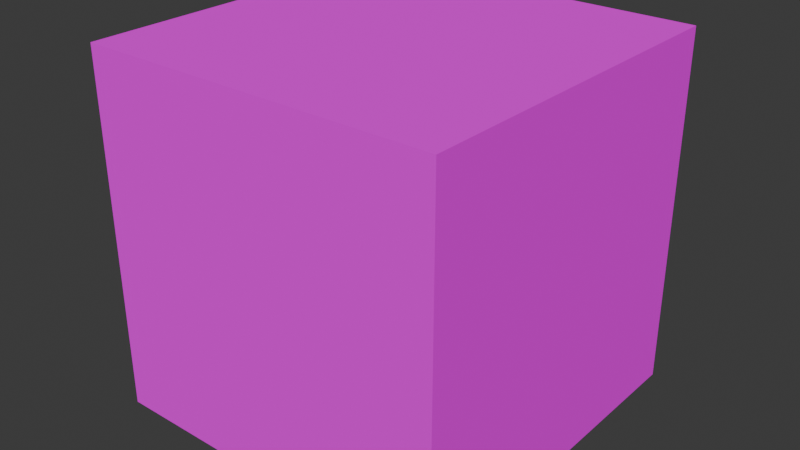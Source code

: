 # Source: Box.blend  (saved by Blender 4.4.32; exported with 4.5.12 LTS)
import bpy
from mathutils import Matrix  # noqa: F401  (used for matrix-valued properties, if any)

bpy.ops.wm.read_factory_settings(use_empty=True)
scene = bpy.context.scene
scene.name = 'Scene'

# ---- collections
col_collection = bpy.data.collections.new('Collection'); scene.collection.children.link(col_collection)

# ---- images (referenced by path relative to the original .blend; pixels are not part of the script)
import os
ASSET_DIR = os.environ.get("B2B_ASSET_DIR", "")  # directory of the original .blend (textures are referenced by path, not embedded)
HERE = os.path.dirname(os.path.abspath(__file__))  # packed textures are extracted next to this script under _unpacked/

def load_image(name, relpath, width, height, colorspace="sRGB"):
    """Load a texture the original file referenced (path relative to the .blend, or extracted next to this script)."""
    p = next((c for c in (os.path.join(HERE, relpath), os.path.join(ASSET_DIR, relpath)) if relpath and os.path.exists(c)), "")
    if p:
        img = bpy.data.images.load(p, check_existing=True)
        img.name = name
    else:  # same state as the original file: an image datablock whose file is absent (Cycles renders it pink)
        img = bpy.data.images.new(name, width, height)
        img.source = "FILE"
        img.filepath = "//" + (relpath or name)
    img.colorspace_settings.name = colorspace
    return img
img_box_png = load_image('Box.png', 'Box.png', 1024, 1024, 'sRGB')

# ---- materials (node trees are filled in below, after node groups)
mat_material_001 = bpy.data.materials.new('Material.001')

# ---- material node trees
mat_material_001.use_nodes = True; mat_material_001.node_tree.nodes.clear()
_N = mat_material_001.node_tree.nodes; _L = mat_material_001.node_tree.links
n0 = _N.new('ShaderNodeOutputMaterial'); n0.name = 'Material Output'; n0.location = (300, 300)
n1 = _N.new('ShaderNodeBsdfDiffuse'); n1.name = 'Diffuse BSDF'; n1.location = (66, 253)
n2 = _N.new('ShaderNodeTexImage'); n2.name = 'Image Texture'; n2.location = (-253, 205)
n2.image = img_box_png
n2.interpolation = 'Closest'
_L.new(n1.outputs[0], n0.inputs[0])
_L.new(n2.outputs[0], n1.inputs[0])
n0.is_active_output = True

# ---- world
world_world = bpy.data.worlds.new('World'); scene.world = world_world
world_world.use_nodes = True; world_world.node_tree.nodes.clear()
_N = world_world.node_tree.nodes; _L = world_world.node_tree.links
n0 = _N.new('ShaderNodeOutputWorld'); n0.name = 'World Output'; n0.location = (300, 300)
n1 = _N.new('ShaderNodeBackground'); n1.name = 'Background'; n1.location = (10, 300)
n1.inputs[0].default_value = (0.05088, 0.05088, 0.05088, 1.0)
_L.new(n1.outputs[0], n0.inputs[0])
n0.is_active_output = True
world_world.color = (0.05088, 0.05088, 0.05088)
world_world.sun_shadow_jitter_overblur = 0.0

# ---- meshes
me_cube_001 = bpy.data.meshes.new('Cube.001')
me_cube_001.from_pydata([(-1.0, -1.0, 0.0), (-1.0, -1.0, 2.0), (-1.0, 1.0, 0.0), (-1.0, 1.0, 2.0), (1.0, -1.0, 0.0), (1.0, -1.0, 2.0), (1.0, 1.0, 0.0), (1.0, 1.0, 2.0)], [], [(0, 1, 3, 2), (2, 3, 7, 6), (6, 7, 5, 4), (4, 5, 1, 0), (2, 6, 4, 0), (7, 3, 1, 5)])
_uv = me_cube_001.uv_layers.new(name='UVMap')
_uv.uv.foreach_set('vector', [0.006901, 0.3194, 0.006901, 0.9956, 0.6461, 0.9956, 0.6461, 0.3194, 0.006901, 0.3194, 0.006901, 0.9956, 0.6461, 0.9956, 0.6461, 0.3194, 0.6461, 0.3194, 0.6461, 0.9956, 0.006901, 0.9956, 0.006901, 0.3194, 0.6461, 0.3194, 0.6461, 0.9956, 0.006901, 0.9956, 0.006901, 0.3194, 0.006901, 0.9956, 0.6461, 0.9956, 0.6461, 0.3194, 0.006901, 0.3194, 0.6461, 0.9956, 0.006901, 0.9956, 0.006901, 0.3194, 0.6461, 0.3194])
me_cube_001.materials.append(mat_material_001)
me_cube_001.update()

# ---- objects
ob_cube = bpy.data.objects.new('Cube', me_cube_001)

# ---- transforms, parenting, visibility, modifiers, constraints
ob_cube.location = (0.0, 0.0, -0.008816)

# ---- collection membership
col_collection.objects.link(ob_cube)

# ---- scene / render settings (as saved in the file)
scene.frame_start = 1; scene.frame_end = 250; scene.frame_set(1)
scene.render.engine = 'BLENDER_EEVEE_NEXT'
bpy.context.view_layer.update()

# ---- added for rendering (the .blend has no active camera and no usable light): camera, sun
cam_auto = bpy.data.cameras.new('AutoCamera')
cam_auto.lens = 50.0
cam_auto.sensor_width = 36.0
cam_auto.clip_end = 1000.0
ob_auto_camera = bpy.data.objects.new('AutoCamera', cam_auto)
scene.collection.objects.link(ob_auto_camera)
ob_auto_camera.location = (3.20507, -3.84609, 3.55524)
ob_auto_camera.rotation_euler = (1.09748, -7.21219e-08, 0.694738)
scene.camera = ob_auto_camera
light_auto_sun = bpy.data.lights.new('AutoSun', 'SUN')
light_auto_sun.energy = 3.0
light_auto_sun.angle = 0.0523599
ob_auto_sun = bpy.data.objects.new('AutoSun', light_auto_sun)
scene.collection.objects.link(ob_auto_sun)
ob_auto_sun.rotation_euler = (0.872665, 0.174533, 0.523599)
bpy.context.view_layer.update()
